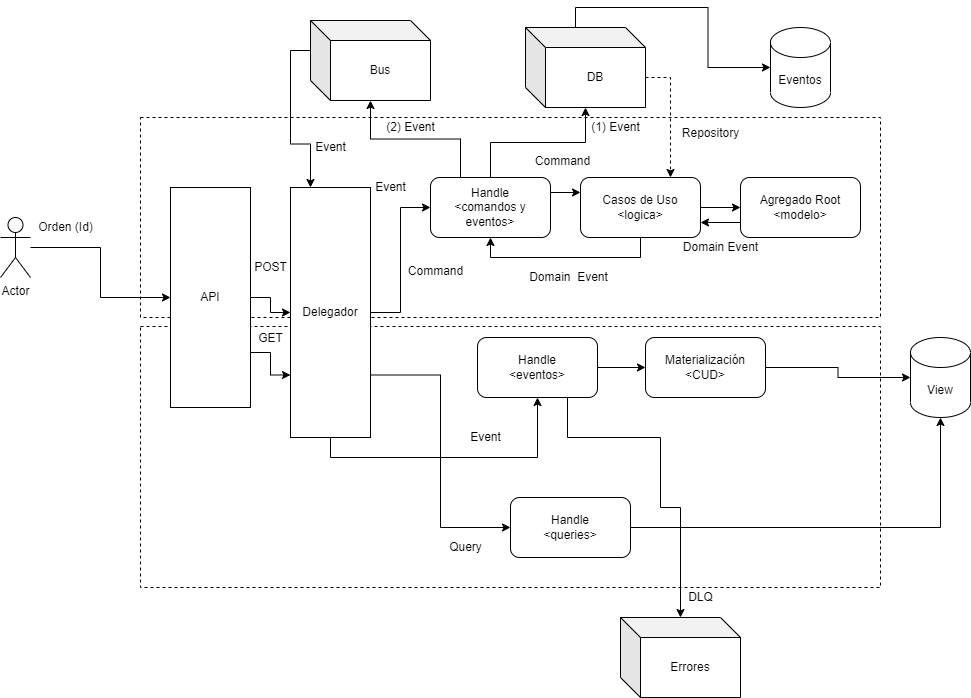

The diagram above was exported from draw.io. Its source (the exported page's mxGraphModel, read from the mxfile embedded in the PNG):
<mxGraphModel dx="2725" dy="1966" grid="1" gridSize="10" guides="1" tooltips="1" connect="1" arrows="1" fold="1" page="1" pageScale="1" pageWidth="850" pageHeight="1100" math="0" shadow="0">
  <root>
    <mxCell id="0" />
    <mxCell id="1" parent="0" />
    <mxCell id="Mcc6uoB5YgWPmtD3QzG6-2" value="" style="rounded=0;whiteSpace=wrap;html=1;dashed=1;" parent="1" vertex="1">
      <mxGeometry x="-20" y="269" width="740" height="261" as="geometry" />
    </mxCell>
    <mxCell id="Mcc6uoB5YgWPmtD3QzG6-3" value="" style="rounded=0;whiteSpace=wrap;html=1;dashed=1;" parent="1" vertex="1">
      <mxGeometry x="-20" y="60" width="740" height="200" as="geometry" />
    </mxCell>
    <mxCell id="Mcc6uoB5YgWPmtD3QzG6-4" style="edgeStyle=orthogonalEdgeStyle;rounded=0;orthogonalLoop=1;jettySize=auto;html=1;exitX=1;exitY=0.5;exitDx=0;exitDy=0;entryX=0;entryY=0.5;entryDx=0;entryDy=0;" parent="1" source="Mcc6uoB5YgWPmtD3QzG6-7" target="Mcc6uoB5YgWPmtD3QzG6-13" edge="1">
      <mxGeometry relative="1" as="geometry" />
    </mxCell>
    <mxCell id="Mcc6uoB5YgWPmtD3QzG6-5" style="edgeStyle=orthogonalEdgeStyle;rounded=0;orthogonalLoop=1;jettySize=auto;html=1;exitX=1;exitY=0.75;exitDx=0;exitDy=0;entryX=0;entryY=0.5;entryDx=0;entryDy=0;" parent="1" source="Mcc6uoB5YgWPmtD3QzG6-7" target="Mcc6uoB5YgWPmtD3QzG6-15" edge="1">
      <mxGeometry relative="1" as="geometry" />
    </mxCell>
    <mxCell id="Mcc6uoB5YgWPmtD3QzG6-6" style="edgeStyle=orthogonalEdgeStyle;rounded=0;orthogonalLoop=1;jettySize=auto;html=1;exitX=0.5;exitY=1;exitDx=0;exitDy=0;entryX=0.5;entryY=1;entryDx=0;entryDy=0;" parent="1" source="Mcc6uoB5YgWPmtD3QzG6-7" target="Mcc6uoB5YgWPmtD3QzG6-46" edge="1">
      <mxGeometry relative="1" as="geometry" />
    </mxCell>
    <mxCell id="Mcc6uoB5YgWPmtD3QzG6-7" value="Delegador" style="rounded=0;whiteSpace=wrap;html=1;" parent="1" vertex="1">
      <mxGeometry x="130" y="130" width="80" height="250" as="geometry" />
    </mxCell>
    <mxCell id="Mcc6uoB5YgWPmtD3QzG6-8" value="Eventos" style="shape=cylinder3;whiteSpace=wrap;html=1;boundedLbl=1;backgroundOutline=1;size=15;" parent="1" vertex="1">
      <mxGeometry x="610" y="-30" width="60" height="80" as="geometry" />
    </mxCell>
    <mxCell id="Mcc6uoB5YgWPmtD3QzG6-9" value="View" style="shape=cylinder3;whiteSpace=wrap;html=1;boundedLbl=1;backgroundOutline=1;size=15;" parent="1" vertex="1">
      <mxGeometry x="750" y="280" width="60" height="80" as="geometry" />
    </mxCell>
    <mxCell id="Mcc6uoB5YgWPmtD3QzG6-10" style="edgeStyle=orthogonalEdgeStyle;rounded=0;orthogonalLoop=1;jettySize=auto;html=1;exitX=1;exitY=0.25;exitDx=0;exitDy=0;entryX=0;entryY=0.25;entryDx=0;entryDy=0;" parent="1" source="Mcc6uoB5YgWPmtD3QzG6-13" target="Mcc6uoB5YgWPmtD3QzG6-18" edge="1">
      <mxGeometry relative="1" as="geometry" />
    </mxCell>
    <mxCell id="Mcc6uoB5YgWPmtD3QzG6-11" style="edgeStyle=orthogonalEdgeStyle;rounded=0;orthogonalLoop=1;jettySize=auto;html=1;" parent="1" source="Mcc6uoB5YgWPmtD3QzG6-13" target="Mcc6uoB5YgWPmtD3QzG6-35" edge="1">
      <mxGeometry relative="1" as="geometry" />
    </mxCell>
    <mxCell id="Mcc6uoB5YgWPmtD3QzG6-12" style="edgeStyle=orthogonalEdgeStyle;rounded=0;orthogonalLoop=1;jettySize=auto;html=1;exitX=0.25;exitY=0;exitDx=0;exitDy=0;" parent="1" source="Mcc6uoB5YgWPmtD3QzG6-13" target="Mcc6uoB5YgWPmtD3QzG6-32" edge="1">
      <mxGeometry relative="1" as="geometry" />
    </mxCell>
    <mxCell id="Mcc6uoB5YgWPmtD3QzG6-13" value="Handle&lt;br&gt;&amp;lt;comandos y eventos&amp;gt;" style="rounded=1;whiteSpace=wrap;html=1;" parent="1" vertex="1">
      <mxGeometry x="270" y="120" width="120" height="60" as="geometry" />
    </mxCell>
    <mxCell id="Mcc6uoB5YgWPmtD3QzG6-14" style="edgeStyle=orthogonalEdgeStyle;rounded=0;orthogonalLoop=1;jettySize=auto;html=1;exitX=1;exitY=0.5;exitDx=0;exitDy=0;entryX=0.5;entryY=1;entryDx=0;entryDy=0;entryPerimeter=0;" parent="1" source="Mcc6uoB5YgWPmtD3QzG6-15" target="Mcc6uoB5YgWPmtD3QzG6-9" edge="1">
      <mxGeometry relative="1" as="geometry" />
    </mxCell>
    <mxCell id="Mcc6uoB5YgWPmtD3QzG6-15" value="Handle&lt;br&gt;&amp;lt;queries&amp;gt;" style="rounded=1;whiteSpace=wrap;html=1;" parent="1" vertex="1">
      <mxGeometry x="350" y="440" width="120" height="60" as="geometry" />
    </mxCell>
    <mxCell id="Mcc6uoB5YgWPmtD3QzG6-16" style="edgeStyle=orthogonalEdgeStyle;rounded=0;orthogonalLoop=1;jettySize=auto;html=1;exitX=1;exitY=0.5;exitDx=0;exitDy=0;entryX=0;entryY=0.5;entryDx=0;entryDy=0;" parent="1" source="Mcc6uoB5YgWPmtD3QzG6-18" target="Mcc6uoB5YgWPmtD3QzG6-20" edge="1">
      <mxGeometry relative="1" as="geometry" />
    </mxCell>
    <mxCell id="Mcc6uoB5YgWPmtD3QzG6-17" style="edgeStyle=orthogonalEdgeStyle;rounded=0;orthogonalLoop=1;jettySize=auto;html=1;exitX=0.5;exitY=1;exitDx=0;exitDy=0;entryX=0.5;entryY=1;entryDx=0;entryDy=0;" parent="1" source="Mcc6uoB5YgWPmtD3QzG6-18" target="Mcc6uoB5YgWPmtD3QzG6-13" edge="1">
      <mxGeometry relative="1" as="geometry" />
    </mxCell>
    <mxCell id="Mcc6uoB5YgWPmtD3QzG6-18" value="Casos de Uso&lt;br&gt;&amp;lt;logica&amp;gt;" style="rounded=1;whiteSpace=wrap;html=1;" parent="1" vertex="1">
      <mxGeometry x="420" y="120" width="120" height="60" as="geometry" />
    </mxCell>
    <mxCell id="Mcc6uoB5YgWPmtD3QzG6-19" style="edgeStyle=orthogonalEdgeStyle;rounded=0;orthogonalLoop=1;jettySize=auto;html=1;exitX=0;exitY=0.75;exitDx=0;exitDy=0;entryX=1;entryY=0.75;entryDx=0;entryDy=0;" parent="1" source="Mcc6uoB5YgWPmtD3QzG6-20" target="Mcc6uoB5YgWPmtD3QzG6-18" edge="1">
      <mxGeometry relative="1" as="geometry" />
    </mxCell>
    <mxCell id="Mcc6uoB5YgWPmtD3QzG6-20" value="Agregado Root&lt;br&gt;&amp;lt;modelo&amp;gt;" style="rounded=1;whiteSpace=wrap;html=1;" parent="1" vertex="1">
      <mxGeometry x="580" y="120" width="120" height="60" as="geometry" />
    </mxCell>
    <mxCell id="Mcc6uoB5YgWPmtD3QzG6-21" value="Domain Event" style="text;html=1;align=center;verticalAlign=middle;resizable=0;points=[];autosize=1;strokeColor=none;fillColor=none;" parent="1" vertex="1">
      <mxGeometry x="515" y="180" width="90" height="20" as="geometry" />
    </mxCell>
    <mxCell id="Mcc6uoB5YgWPmtD3QzG6-22" style="edgeStyle=orthogonalEdgeStyle;rounded=0;orthogonalLoop=1;jettySize=auto;html=1;exitX=1;exitY=0.5;exitDx=0;exitDy=0;entryX=0;entryY=0.5;entryDx=0;entryDy=0;" parent="1" source="Mcc6uoB5YgWPmtD3QzG6-24" target="Mcc6uoB5YgWPmtD3QzG6-7" edge="1">
      <mxGeometry relative="1" as="geometry" />
    </mxCell>
    <mxCell id="Mcc6uoB5YgWPmtD3QzG6-23" style="edgeStyle=orthogonalEdgeStyle;rounded=0;orthogonalLoop=1;jettySize=auto;html=1;exitX=1;exitY=0.75;exitDx=0;exitDy=0;entryX=0;entryY=0.75;entryDx=0;entryDy=0;" parent="1" source="Mcc6uoB5YgWPmtD3QzG6-24" target="Mcc6uoB5YgWPmtD3QzG6-7" edge="1">
      <mxGeometry relative="1" as="geometry" />
    </mxCell>
    <mxCell id="Mcc6uoB5YgWPmtD3QzG6-24" value="API" style="rounded=0;whiteSpace=wrap;html=1;" parent="1" vertex="1">
      <mxGeometry x="10" y="130" width="80" height="220" as="geometry" />
    </mxCell>
    <mxCell id="Mcc6uoB5YgWPmtD3QzG6-25" value="POST" style="text;html=1;align=center;verticalAlign=middle;resizable=0;points=[];autosize=1;strokeColor=none;fillColor=none;" parent="1" vertex="1">
      <mxGeometry x="85" y="200" width="50" height="20" as="geometry" />
    </mxCell>
    <mxCell id="Mcc6uoB5YgWPmtD3QzG6-26" value="GET" style="text;html=1;align=center;verticalAlign=middle;resizable=0;points=[];autosize=1;strokeColor=none;fillColor=none;" parent="1" vertex="1">
      <mxGeometry x="90" y="271" width="40" height="20" as="geometry" />
    </mxCell>
    <mxCell id="Mcc6uoB5YgWPmtD3QzG6-27" value="Command" style="text;html=1;align=center;verticalAlign=middle;resizable=0;points=[];autosize=1;strokeColor=none;fillColor=none;" parent="1" vertex="1">
      <mxGeometry x="240" y="204" width="70" height="20" as="geometry" />
    </mxCell>
    <mxCell id="Mcc6uoB5YgWPmtD3QzG6-28" value="Query" style="text;html=1;align=center;verticalAlign=middle;resizable=0;points=[];autosize=1;strokeColor=none;fillColor=none;" parent="1" vertex="1">
      <mxGeometry x="280" y="480" width="50" height="20" as="geometry" />
    </mxCell>
    <mxCell id="Mcc6uoB5YgWPmtD3QzG6-29" value="Command" style="text;html=1;align=center;verticalAlign=middle;resizable=0;points=[];autosize=1;strokeColor=none;fillColor=none;" parent="1" vertex="1">
      <mxGeometry x="367" y="94" width="70" height="20" as="geometry" />
    </mxCell>
    <mxCell id="Mcc6uoB5YgWPmtD3QzG6-30" value="Domain&amp;nbsp; Event" style="text;html=1;align=center;verticalAlign=middle;resizable=0;points=[];autosize=1;strokeColor=none;fillColor=none;" parent="1" vertex="1">
      <mxGeometry x="363" y="210" width="90" height="20" as="geometry" />
    </mxCell>
    <mxCell id="Mcc6uoB5YgWPmtD3QzG6-31" style="edgeStyle=orthogonalEdgeStyle;rounded=0;orthogonalLoop=1;jettySize=auto;html=1;exitX=0;exitY=0;exitDx=0;exitDy=30;exitPerimeter=0;entryX=0.25;entryY=0;entryDx=0;entryDy=0;" parent="1" source="Mcc6uoB5YgWPmtD3QzG6-32" target="Mcc6uoB5YgWPmtD3QzG6-7" edge="1">
      <mxGeometry relative="1" as="geometry" />
    </mxCell>
    <mxCell id="Mcc6uoB5YgWPmtD3QzG6-32" value="Bus" style="shape=cube;whiteSpace=wrap;html=1;boundedLbl=1;backgroundOutline=1;darkOpacity=0.05;darkOpacity2=0.1;" parent="1" vertex="1">
      <mxGeometry x="150" y="-37" width="120" height="80" as="geometry" />
    </mxCell>
    <mxCell id="Mcc6uoB5YgWPmtD3QzG6-33" style="edgeStyle=orthogonalEdgeStyle;rounded=0;orthogonalLoop=1;jettySize=auto;html=1;exitX=0;exitY=0;exitDx=120;exitDy=50;exitPerimeter=0;entryX=0.75;entryY=0;entryDx=0;entryDy=0;dashed=1;" parent="1" source="Mcc6uoB5YgWPmtD3QzG6-35" target="Mcc6uoB5YgWPmtD3QzG6-18" edge="1">
      <mxGeometry relative="1" as="geometry" />
    </mxCell>
    <mxCell id="Mcc6uoB5YgWPmtD3QzG6-34" style="edgeStyle=orthogonalEdgeStyle;rounded=0;orthogonalLoop=1;jettySize=auto;html=1;exitX=0;exitY=0;exitDx=50;exitDy=0;exitPerimeter=0;" parent="1" source="Mcc6uoB5YgWPmtD3QzG6-35" target="Mcc6uoB5YgWPmtD3QzG6-8" edge="1">
      <mxGeometry relative="1" as="geometry" />
    </mxCell>
    <mxCell id="Mcc6uoB5YgWPmtD3QzG6-35" value="DB" style="shape=cube;whiteSpace=wrap;html=1;boundedLbl=1;backgroundOutline=1;darkOpacity=0.05;darkOpacity2=0.1;" parent="1" vertex="1">
      <mxGeometry x="365" y="-30" width="120" height="80" as="geometry" />
    </mxCell>
    <mxCell id="Mcc6uoB5YgWPmtD3QzG6-36" value="(1) Event" style="text;html=1;align=center;verticalAlign=middle;resizable=0;points=[];autosize=1;strokeColor=none;fillColor=none;" parent="1" vertex="1">
      <mxGeometry x="425" y="60" width="60" height="20" as="geometry" />
    </mxCell>
    <mxCell id="Mcc6uoB5YgWPmtD3QzG6-37" value="(2) Event" style="text;html=1;align=center;verticalAlign=middle;resizable=0;points=[];autosize=1;strokeColor=none;fillColor=none;" parent="1" vertex="1">
      <mxGeometry x="220" y="60" width="60" height="20" as="geometry" />
    </mxCell>
    <mxCell id="Mcc6uoB5YgWPmtD3QzG6-38" value="Repository" style="text;html=1;align=center;verticalAlign=middle;resizable=0;points=[];autosize=1;strokeColor=none;fillColor=none;" parent="1" vertex="1">
      <mxGeometry x="515" y="66" width="70" height="20" as="geometry" />
    </mxCell>
    <mxCell id="Mcc6uoB5YgWPmtD3QzG6-39" value="Event" style="text;html=1;align=center;verticalAlign=middle;resizable=0;points=[];autosize=1;strokeColor=none;fillColor=none;" parent="1" vertex="1">
      <mxGeometry x="145" y="80" width="50" height="20" as="geometry" />
    </mxCell>
    <mxCell id="Mcc6uoB5YgWPmtD3QzG6-40" value="Event" style="text;html=1;align=center;verticalAlign=middle;resizable=0;points=[];autosize=1;strokeColor=none;fillColor=none;" parent="1" vertex="1">
      <mxGeometry x="205" y="120" width="50" height="20" as="geometry" />
    </mxCell>
    <mxCell id="Mcc6uoB5YgWPmtD3QzG6-41" style="edgeStyle=orthogonalEdgeStyle;rounded=0;orthogonalLoop=1;jettySize=auto;html=1;" parent="1" source="Mcc6uoB5YgWPmtD3QzG6-42" target="Mcc6uoB5YgWPmtD3QzG6-24" edge="1">
      <mxGeometry relative="1" as="geometry" />
    </mxCell>
    <mxCell id="Mcc6uoB5YgWPmtD3QzG6-42" value="Actor" style="shape=umlActor;verticalLabelPosition=bottom;verticalAlign=top;html=1;outlineConnect=0;" parent="1" vertex="1">
      <mxGeometry x="-160" y="160" width="30" height="60" as="geometry" />
    </mxCell>
    <mxCell id="Mcc6uoB5YgWPmtD3QzG6-43" value="Orden (Id)" style="text;html=1;align=center;verticalAlign=middle;resizable=0;points=[];autosize=1;strokeColor=none;fillColor=none;" parent="1" vertex="1">
      <mxGeometry x="-130" y="160" width="70" height="20" as="geometry" />
    </mxCell>
    <mxCell id="Mcc6uoB5YgWPmtD3QzG6-44" style="edgeStyle=orthogonalEdgeStyle;rounded=0;orthogonalLoop=1;jettySize=auto;html=1;exitX=1;exitY=0.5;exitDx=0;exitDy=0;entryX=0;entryY=0.5;entryDx=0;entryDy=0;" parent="1" source="Mcc6uoB5YgWPmtD3QzG6-46" target="Mcc6uoB5YgWPmtD3QzG6-49" edge="1">
      <mxGeometry relative="1" as="geometry" />
    </mxCell>
    <mxCell id="Mcc6uoB5YgWPmtD3QzG6-45" style="edgeStyle=orthogonalEdgeStyle;rounded=0;orthogonalLoop=1;jettySize=auto;html=1;exitX=0.75;exitY=1;exitDx=0;exitDy=0;" parent="1" source="Mcc6uoB5YgWPmtD3QzG6-46" target="Mcc6uoB5YgWPmtD3QzG6-50" edge="1">
      <mxGeometry relative="1" as="geometry">
        <Array as="points">
          <mxPoint x="407" y="380" />
          <mxPoint x="500" y="380" />
          <mxPoint x="500" y="450" />
          <mxPoint x="520" y="450" />
        </Array>
      </mxGeometry>
    </mxCell>
    <mxCell id="Mcc6uoB5YgWPmtD3QzG6-46" value="Handle&lt;br&gt;&amp;lt;eventos&amp;gt;" style="rounded=1;whiteSpace=wrap;html=1;" parent="1" vertex="1">
      <mxGeometry x="317" y="280" width="120" height="60" as="geometry" />
    </mxCell>
    <mxCell id="Mcc6uoB5YgWPmtD3QzG6-47" value="Event" style="text;html=1;align=center;verticalAlign=middle;resizable=0;points=[];autosize=1;strokeColor=none;fillColor=none;" parent="1" vertex="1">
      <mxGeometry x="300" y="370" width="50" height="20" as="geometry" />
    </mxCell>
    <mxCell id="Mcc6uoB5YgWPmtD3QzG6-48" style="edgeStyle=orthogonalEdgeStyle;rounded=0;orthogonalLoop=1;jettySize=auto;html=1;exitX=1;exitY=0.5;exitDx=0;exitDy=0;entryX=0;entryY=0.5;entryDx=0;entryDy=0;entryPerimeter=0;" parent="1" source="Mcc6uoB5YgWPmtD3QzG6-49" target="Mcc6uoB5YgWPmtD3QzG6-9" edge="1">
      <mxGeometry relative="1" as="geometry" />
    </mxCell>
    <mxCell id="Mcc6uoB5YgWPmtD3QzG6-49" value="Materialización&lt;br&gt;&amp;lt;CUD&amp;gt;" style="rounded=1;whiteSpace=wrap;html=1;" parent="1" vertex="1">
      <mxGeometry x="485" y="280" width="120" height="60" as="geometry" />
    </mxCell>
    <mxCell id="Mcc6uoB5YgWPmtD3QzG6-50" value="Errores" style="shape=cube;whiteSpace=wrap;html=1;boundedLbl=1;backgroundOutline=1;darkOpacity=0.05;darkOpacity2=0.1;" parent="1" vertex="1">
      <mxGeometry x="460" y="560" width="120" height="80" as="geometry" />
    </mxCell>
    <mxCell id="Mcc6uoB5YgWPmtD3QzG6-51" value="DLQ" style="text;html=1;align=center;verticalAlign=middle;resizable=0;points=[];autosize=1;strokeColor=none;fillColor=none;" parent="1" vertex="1">
      <mxGeometry x="520" y="530" width="40" height="20" as="geometry" />
    </mxCell>
  </root>
</mxGraphModel>